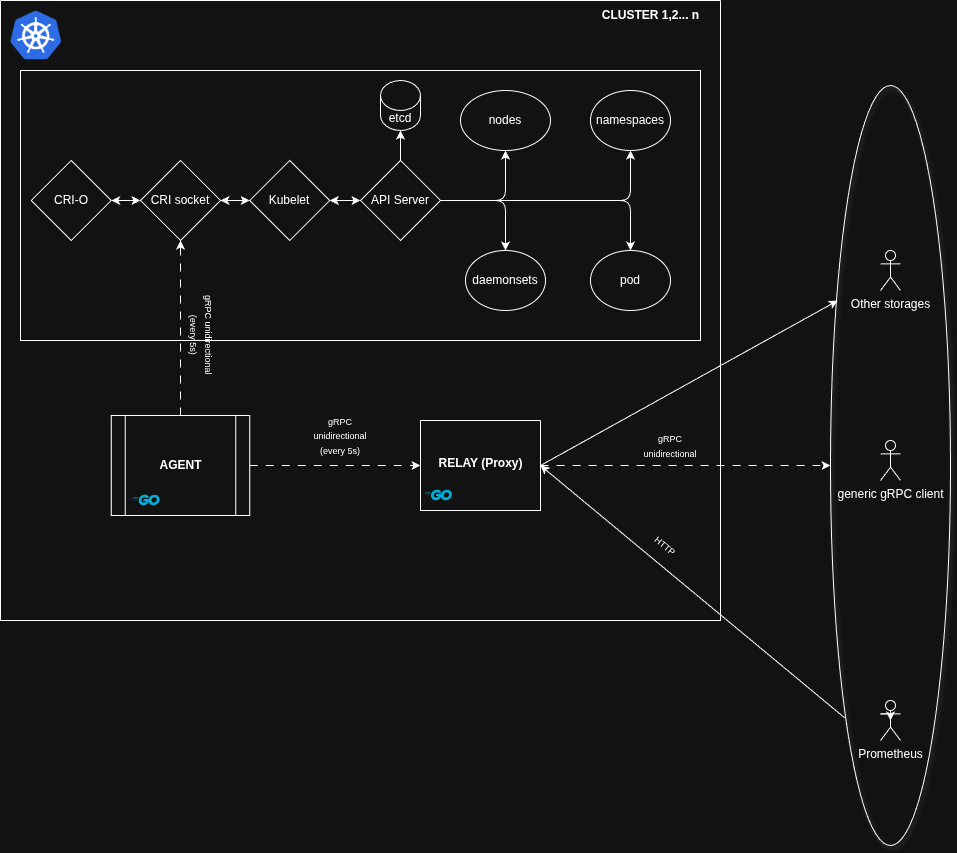

The diagram above was exported from draw.io. Its source (the exported page's mxGraphModel, read from the mxfile embedded in the PNG):
<mxGraphModel dx="2893" dy="2225" grid="1" gridSize="10" guides="1" tooltips="1" connect="1" arrows="1" fold="1" page="1" pageScale="1" pageWidth="827" pageHeight="1169" math="0" shadow="0">
  <root>
    <mxCell id="0" />
    <mxCell id="1" parent="0" />
    <mxCell id="6aKzAuDBrb87LQXKOuH2-1" value="" style="swimlane;startSize=0;" parent="1" vertex="1">
      <mxGeometry x="-390" y="-260" width="720" height="620" as="geometry">
        <mxRectangle x="20" y="80" width="50" height="40" as="alternateBounds" />
      </mxGeometry>
    </mxCell>
    <mxCell id="6aKzAuDBrb87LQXKOuH2-2" value="" style="shape=image;imageAspect=0;aspect=fixed;verticalLabelPosition=bottom;verticalAlign=top;image=https://upload.wikimedia.org/wikipedia/commons/thumb/3/39/Kubernetes_logo_without_workmark.svg/1055px-Kubernetes_logo_without_workmark.svg.png;" parent="6aKzAuDBrb87LQXKOuH2-1" vertex="1">
      <mxGeometry x="10" y="10" width="51.49" height="50" as="geometry" />
    </mxCell>
    <mxCell id="6aKzAuDBrb87LQXKOuH2-3" value="&lt;div&gt;&lt;b&gt;AGENT&lt;/b&gt;&lt;/div&gt;" style="shape=process;whiteSpace=wrap;html=1;backgroundOutline=1;" parent="6aKzAuDBrb87LQXKOuH2-1" vertex="1">
      <mxGeometry x="110.74000000000001" y="415" width="138.51" height="100" as="geometry" />
    </mxCell>
    <mxCell id="6aKzAuDBrb87LQXKOuH2-5" value="" style="swimlane;startSize=0;" parent="6aKzAuDBrb87LQXKOuH2-1" vertex="1">
      <mxGeometry x="420" y="420" width="120" height="90" as="geometry" />
    </mxCell>
    <mxCell id="6aKzAuDBrb87LQXKOuH2-6" value="&lt;b&gt;RELAY (Proxy)&lt;/b&gt;" style="text;html=1;align=center;verticalAlign=middle;resizable=0;points=[];autosize=1;strokeColor=none;fillColor=none;" parent="6aKzAuDBrb87LQXKOuH2-5" vertex="1">
      <mxGeometry x="5" y="28" width="110" height="30" as="geometry" />
    </mxCell>
    <mxCell id="6aKzAuDBrb87LQXKOuH2-7" value="" style="shape=image;imageAspect=0;aspect=fixed;verticalLabelPosition=bottom;verticalAlign=top;image=https://go.dev/blog/go-brand/Go-Logo/PNG/Go-Logo_Blue.png;" parent="6aKzAuDBrb87LQXKOuH2-5" vertex="1">
      <mxGeometry y="58.85000000000002" width="35.22" height="31.15" as="geometry" />
    </mxCell>
    <mxCell id="6aKzAuDBrb87LQXKOuH2-8" value="" style="endArrow=classic;html=1;rounded=0;exitX=1;exitY=0.5;exitDx=0;exitDy=0;entryX=0;entryY=0.5;entryDx=0;entryDy=0;dashed=1;dashPattern=8 8;" parent="6aKzAuDBrb87LQXKOuH2-1" source="6aKzAuDBrb87LQXKOuH2-3" target="6aKzAuDBrb87LQXKOuH2-5" edge="1">
      <mxGeometry width="50" height="50" relative="1" as="geometry">
        <mxPoint x="370" y="520" as="sourcePoint" />
        <mxPoint x="420" y="470" as="targetPoint" />
      </mxGeometry>
    </mxCell>
    <mxCell id="6aKzAuDBrb87LQXKOuH2-10" value="&lt;font style=&quot;font-size: 9px;&quot;&gt;gRPC unidirectional (every 5s)&lt;/font&gt;" style="text;html=1;align=center;verticalAlign=middle;whiteSpace=wrap;rounded=0;" parent="6aKzAuDBrb87LQXKOuH2-1" vertex="1">
      <mxGeometry x="310" y="420" width="60" height="30" as="geometry" />
    </mxCell>
    <mxCell id="6aKzAuDBrb87LQXKOuH2-11" value="&lt;b&gt;CLUSTER 1,2... n&lt;/b&gt;" style="text;html=1;align=center;verticalAlign=middle;resizable=0;points=[];autosize=1;strokeColor=none;fillColor=none;" parent="6aKzAuDBrb87LQXKOuH2-1" vertex="1">
      <mxGeometry x="590" width="120" height="30" as="geometry" />
    </mxCell>
    <mxCell id="6aKzAuDBrb87LQXKOuH2-12" value="&lt;font style=&quot;font-size: 9px;&quot;&gt;gRPC&lt;/font&gt;&lt;div&gt;&lt;font style=&quot;font-size: 9px;&quot;&gt;unidirectional&lt;/font&gt;&lt;/div&gt;" style="text;html=1;align=center;verticalAlign=middle;whiteSpace=wrap;rounded=0;" parent="6aKzAuDBrb87LQXKOuH2-1" vertex="1">
      <mxGeometry x="640" y="430" width="60" height="30" as="geometry" />
    </mxCell>
    <mxCell id="6aKzAuDBrb87LQXKOuH2-13" value="" style="shape=image;imageAspect=0;aspect=fixed;verticalLabelPosition=bottom;verticalAlign=top;image=https://go.dev/blog/go-brand/Go-Logo/PNG/Go-Logo_Blue.png;" parent="6aKzAuDBrb87LQXKOuH2-1" vertex="1">
      <mxGeometry x="127.61" y="483.85" width="35.22" height="31.15" as="geometry" />
    </mxCell>
    <mxCell id="6aKzAuDBrb87LQXKOuH2-14" value="&lt;font style=&quot;font-size: 9px;&quot;&gt;HTTP&lt;/font&gt;" style="text;html=1;align=center;verticalAlign=middle;resizable=0;points=[];autosize=1;strokeColor=none;fillColor=none;rotation=40;" parent="6aKzAuDBrb87LQXKOuH2-1" vertex="1">
      <mxGeometry x="640" y="530" width="50" height="30" as="geometry" />
    </mxCell>
    <mxCell id="6aKzAuDBrb87LQXKOuH2-24" value="" style="rounded=0;whiteSpace=wrap;html=1;" parent="6aKzAuDBrb87LQXKOuH2-1" vertex="1">
      <mxGeometry x="20" y="70" width="680" height="270" as="geometry" />
    </mxCell>
    <mxCell id="6aKzAuDBrb87LQXKOuH2-25" value="CRI socket" style="rhombus;whiteSpace=wrap;html=1;" parent="6aKzAuDBrb87LQXKOuH2-1" vertex="1">
      <mxGeometry x="140.00000000000003" y="160" width="80" height="80" as="geometry" />
    </mxCell>
    <mxCell id="6aKzAuDBrb87LQXKOuH2-28" value="namespaces" style="ellipse;whiteSpace=wrap;html=1;" parent="6aKzAuDBrb87LQXKOuH2-1" vertex="1">
      <mxGeometry x="590" y="90" width="80" height="60" as="geometry" />
    </mxCell>
    <mxCell id="6aKzAuDBrb87LQXKOuH2-29" value="nodes" style="ellipse;whiteSpace=wrap;html=1;" parent="6aKzAuDBrb87LQXKOuH2-1" vertex="1">
      <mxGeometry x="460" y="90" width="90" height="60" as="geometry" />
    </mxCell>
    <mxCell id="6aKzAuDBrb87LQXKOuH2-33" value="daemonsets" style="ellipse;whiteSpace=wrap;html=1;" parent="6aKzAuDBrb87LQXKOuH2-1" vertex="1">
      <mxGeometry x="465" y="250" width="80" height="60" as="geometry" />
    </mxCell>
    <mxCell id="6aKzAuDBrb87LQXKOuH2-34" value="pod" style="ellipse;whiteSpace=wrap;html=1;" parent="6aKzAuDBrb87LQXKOuH2-1" vertex="1">
      <mxGeometry x="590" y="250" width="80" height="60" as="geometry" />
    </mxCell>
    <mxCell id="6aKzAuDBrb87LQXKOuH2-35" value="Kubelet" style="rhombus;whiteSpace=wrap;html=1;" parent="6aKzAuDBrb87LQXKOuH2-1" vertex="1">
      <mxGeometry x="249.25" y="160" width="80" height="80" as="geometry" />
    </mxCell>
    <mxCell id="6aKzAuDBrb87LQXKOuH2-36" value="CRI-O" style="rhombus;whiteSpace=wrap;html=1;" parent="6aKzAuDBrb87LQXKOuH2-1" vertex="1">
      <mxGeometry x="30.740000000000002" y="160" width="80" height="80" as="geometry" />
    </mxCell>
    <mxCell id="6aKzAuDBrb87LQXKOuH2-37" value="API Server" style="rhombus;whiteSpace=wrap;html=1;" parent="6aKzAuDBrb87LQXKOuH2-1" vertex="1">
      <mxGeometry x="360" y="160" width="80" height="80" as="geometry" />
    </mxCell>
    <mxCell id="6aKzAuDBrb87LQXKOuH2-38" value="" style="endArrow=classic;startArrow=classic;html=1;rounded=0;exitX=1;exitY=0.5;exitDx=0;exitDy=0;entryX=0;entryY=0.5;entryDx=0;entryDy=0;" parent="6aKzAuDBrb87LQXKOuH2-1" source="6aKzAuDBrb87LQXKOuH2-35" target="6aKzAuDBrb87LQXKOuH2-37" edge="1">
      <mxGeometry width="50" height="50" relative="1" as="geometry">
        <mxPoint x="780" y="470" as="sourcePoint" />
        <mxPoint x="830" y="420" as="targetPoint" />
      </mxGeometry>
    </mxCell>
    <mxCell id="6aKzAuDBrb87LQXKOuH2-40" value="" style="endArrow=classic;html=1;rounded=0;exitX=0.5;exitY=0;exitDx=0;exitDy=0;entryX=0.5;entryY=1;entryDx=0;entryDy=0;strokeColor=default;dashed=1;dashPattern=8 8;" parent="6aKzAuDBrb87LQXKOuH2-1" source="6aKzAuDBrb87LQXKOuH2-3" target="6aKzAuDBrb87LQXKOuH2-25" edge="1">
      <mxGeometry width="50" height="50" relative="1" as="geometry">
        <mxPoint x="780" y="470" as="sourcePoint" />
        <mxPoint x="830" y="420" as="targetPoint" />
      </mxGeometry>
    </mxCell>
    <mxCell id="6aKzAuDBrb87LQXKOuH2-42" value="" style="endArrow=classic;html=1;rounded=1;exitX=1;exitY=0.5;exitDx=0;exitDy=0;entryX=0.5;entryY=1;entryDx=0;entryDy=0;curved=0;" parent="6aKzAuDBrb87LQXKOuH2-1" source="6aKzAuDBrb87LQXKOuH2-37" target="6aKzAuDBrb87LQXKOuH2-29" edge="1">
      <mxGeometry width="50" height="50" relative="1" as="geometry">
        <mxPoint x="780" y="470" as="sourcePoint" />
        <mxPoint x="830" y="420" as="targetPoint" />
        <Array as="points">
          <mxPoint x="505" y="200" />
        </Array>
      </mxGeometry>
    </mxCell>
    <mxCell id="6aKzAuDBrb87LQXKOuH2-43" value="" style="endArrow=classic;html=1;rounded=1;exitX=1;exitY=0.5;exitDx=0;exitDy=0;entryX=0.5;entryY=1;entryDx=0;entryDy=0;curved=0;" parent="6aKzAuDBrb87LQXKOuH2-1" source="6aKzAuDBrb87LQXKOuH2-37" target="6aKzAuDBrb87LQXKOuH2-28" edge="1">
      <mxGeometry width="50" height="50" relative="1" as="geometry">
        <mxPoint x="780" y="470" as="sourcePoint" />
        <mxPoint x="830" y="420" as="targetPoint" />
        <Array as="points">
          <mxPoint x="630" y="200" />
        </Array>
      </mxGeometry>
    </mxCell>
    <mxCell id="6aKzAuDBrb87LQXKOuH2-44" value="" style="endArrow=classic;html=1;rounded=1;exitX=1;exitY=0.5;exitDx=0;exitDy=0;entryX=0.5;entryY=0;entryDx=0;entryDy=0;curved=0;" parent="6aKzAuDBrb87LQXKOuH2-1" source="6aKzAuDBrb87LQXKOuH2-37" target="6aKzAuDBrb87LQXKOuH2-33" edge="1">
      <mxGeometry width="50" height="50" relative="1" as="geometry">
        <mxPoint x="780" y="470" as="sourcePoint" />
        <mxPoint x="830" y="420" as="targetPoint" />
        <Array as="points">
          <mxPoint x="505" y="200" />
        </Array>
      </mxGeometry>
    </mxCell>
    <mxCell id="6aKzAuDBrb87LQXKOuH2-45" value="" style="endArrow=classic;html=1;rounded=1;exitX=1;exitY=0.5;exitDx=0;exitDy=0;entryX=0.5;entryY=0;entryDx=0;entryDy=0;curved=0;" parent="6aKzAuDBrb87LQXKOuH2-1" source="6aKzAuDBrb87LQXKOuH2-37" target="6aKzAuDBrb87LQXKOuH2-34" edge="1">
      <mxGeometry width="50" height="50" relative="1" as="geometry">
        <mxPoint x="780" y="470" as="sourcePoint" />
        <mxPoint x="830" y="420" as="targetPoint" />
        <Array as="points">
          <mxPoint x="530" y="200" />
          <mxPoint x="630" y="200" />
        </Array>
      </mxGeometry>
    </mxCell>
    <mxCell id="6aKzAuDBrb87LQXKOuH2-50" value="etcd" style="shape=cylinder3;whiteSpace=wrap;html=1;boundedLbl=1;backgroundOutline=1;size=15;" parent="6aKzAuDBrb87LQXKOuH2-1" vertex="1">
      <mxGeometry x="380" y="80" width="40" height="50" as="geometry" />
    </mxCell>
    <mxCell id="6aKzAuDBrb87LQXKOuH2-51" value="" style="endArrow=classic;html=1;rounded=0;entryX=0.5;entryY=1;entryDx=0;entryDy=0;entryPerimeter=0;exitX=0.5;exitY=0;exitDx=0;exitDy=0;" parent="6aKzAuDBrb87LQXKOuH2-1" source="6aKzAuDBrb87LQXKOuH2-37" target="6aKzAuDBrb87LQXKOuH2-50" edge="1">
      <mxGeometry width="50" height="50" relative="1" as="geometry">
        <mxPoint x="780" y="470" as="sourcePoint" />
        <mxPoint x="830" y="420" as="targetPoint" />
      </mxGeometry>
    </mxCell>
    <mxCell id="6aKzAuDBrb87LQXKOuH2-52" value="" style="endArrow=classic;startArrow=classic;html=1;rounded=0;exitX=1;exitY=0.5;exitDx=0;exitDy=0;entryX=0;entryY=0.5;entryDx=0;entryDy=0;" parent="6aKzAuDBrb87LQXKOuH2-1" source="6aKzAuDBrb87LQXKOuH2-25" target="6aKzAuDBrb87LQXKOuH2-35" edge="1">
      <mxGeometry width="50" height="50" relative="1" as="geometry">
        <mxPoint x="340" y="-30" as="sourcePoint" />
        <mxPoint x="370" y="-30" as="targetPoint" />
      </mxGeometry>
    </mxCell>
    <mxCell id="6aKzAuDBrb87LQXKOuH2-53" value="" style="endArrow=classic;startArrow=classic;html=1;rounded=0;entryX=1;entryY=0.5;entryDx=0;entryDy=0;exitX=0;exitY=0.5;exitDx=0;exitDy=0;" parent="6aKzAuDBrb87LQXKOuH2-1" source="6aKzAuDBrb87LQXKOuH2-25" target="6aKzAuDBrb87LQXKOuH2-36" edge="1">
      <mxGeometry width="50" height="50" relative="1" as="geometry">
        <mxPoint x="280" y="200" as="sourcePoint" />
        <mxPoint x="309" y="200" as="targetPoint" />
      </mxGeometry>
    </mxCell>
    <mxCell id="6aKzAuDBrb87LQXKOuH2-54" value="&lt;font style=&quot;font-size: 9px;&quot;&gt;gRPC unidirectional (every 5s)&lt;/font&gt;" style="text;html=1;align=center;verticalAlign=middle;whiteSpace=wrap;rounded=0;rotation=90;" parent="6aKzAuDBrb87LQXKOuH2-1" vertex="1">
      <mxGeometry x="154.25" y="310" width="95" height="50" as="geometry" />
    </mxCell>
    <mxCell id="6aKzAuDBrb87LQXKOuH2-15" value="" style="endArrow=classic;html=1;rounded=0;exitX=1;exitY=0.5;exitDx=0;exitDy=0;entryX=0;entryY=0.5;entryDx=0;entryDy=0;dashed=1;dashPattern=8 8;" parent="1" source="6aKzAuDBrb87LQXKOuH2-5" target="6aKzAuDBrb87LQXKOuH2-21" edge="1">
      <mxGeometry width="50" height="50" relative="1" as="geometry">
        <mxPoint x="390" y="600" as="sourcePoint" />
        <mxPoint x="640" y="360" as="targetPoint" />
      </mxGeometry>
    </mxCell>
    <mxCell id="6aKzAuDBrb87LQXKOuH2-16" value="generic gRPC client" style="shape=umlActor;verticalLabelPosition=bottom;verticalAlign=top;html=1;outlineConnect=0;" parent="1" vertex="1">
      <mxGeometry x="490" y="180" width="20" height="40" as="geometry" />
    </mxCell>
    <mxCell id="6aKzAuDBrb87LQXKOuH2-17" value="Prometheus" style="shape=umlActor;verticalLabelPosition=bottom;verticalAlign=top;html=1;outlineConnect=0;" parent="1" vertex="1">
      <mxGeometry x="490" y="440" width="20" height="40" as="geometry" />
    </mxCell>
    <mxCell id="6aKzAuDBrb87LQXKOuH2-18" value="" style="endArrow=classic;html=1;rounded=0;entryX=1;entryY=0.5;entryDx=0;entryDy=0;exitX=0.118;exitY=0.832;exitDx=0;exitDy=0;exitPerimeter=0;" parent="1" source="6aKzAuDBrb87LQXKOuH2-21" target="6aKzAuDBrb87LQXKOuH2-5" edge="1">
      <mxGeometry width="50" height="50" relative="1" as="geometry">
        <mxPoint x="640" y="540" as="sourcePoint" />
        <mxPoint x="600" y="580" as="targetPoint" />
      </mxGeometry>
    </mxCell>
    <mxCell id="6aKzAuDBrb87LQXKOuH2-19" value="" style="endArrow=classic;html=1;rounded=0;exitX=1;exitY=0.5;exitDx=0;exitDy=0;entryX=0.06;entryY=0.283;entryDx=0;entryDy=0;entryPerimeter=0;" parent="1" source="6aKzAuDBrb87LQXKOuH2-5" target="6aKzAuDBrb87LQXKOuH2-21" edge="1">
      <mxGeometry width="50" height="50" relative="1" as="geometry">
        <mxPoint x="390" y="360" as="sourcePoint" />
        <mxPoint x="640" y="190" as="targetPoint" />
      </mxGeometry>
    </mxCell>
    <mxCell id="6aKzAuDBrb87LQXKOuH2-20" value="Other storages" style="shape=umlActor;verticalLabelPosition=bottom;verticalAlign=top;html=1;outlineConnect=0;" parent="1" vertex="1">
      <mxGeometry x="490" y="-10" width="20" height="40" as="geometry" />
    </mxCell>
    <mxCell id="6aKzAuDBrb87LQXKOuH2-21" value="" style="ellipse;whiteSpace=wrap;html=1;shadow=1;fillColor=none;" parent="1" vertex="1">
      <mxGeometry x="440" y="-175" width="120" height="760" as="geometry" />
    </mxCell>
    <mxCell id="6aKzAuDBrb87LQXKOuH2-30" style="edgeStyle=orthogonalEdgeStyle;rounded=0;orthogonalLoop=1;jettySize=auto;html=1;exitX=0;exitY=0.3333333333333333;exitDx=0;exitDy=0;exitPerimeter=0;entryX=0.5;entryY=0.5;entryDx=0;entryDy=0;entryPerimeter=0;" parent="1" source="6aKzAuDBrb87LQXKOuH2-17" target="6aKzAuDBrb87LQXKOuH2-17" edge="1">
      <mxGeometry relative="1" as="geometry" />
    </mxCell>
  </root>
</mxGraphModel>